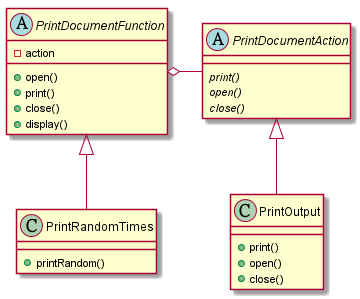

The diagram above was rendered by PlantUML. Its source (embedded in the PNG):
@startuml

abstract class PrintDocumentFunction {
    - action
    + open()
    + print()
    + close()
    + display()
}

class PrintRandomTimes {
    + printRandom()
}

abstract class PrintDocumentAction {
    {abstract} print()
    {abstract} open()
    {abstract} close()
}

class PrintOutput {
    + print()
    + open()
    + close()
}

PrintDocumentFunction <|-down- PrintRandomTimes
PrintDocumentFunction o-right- PrintDocumentAction
PrintDocumentAction <|-down- PrintOutput

@enduml